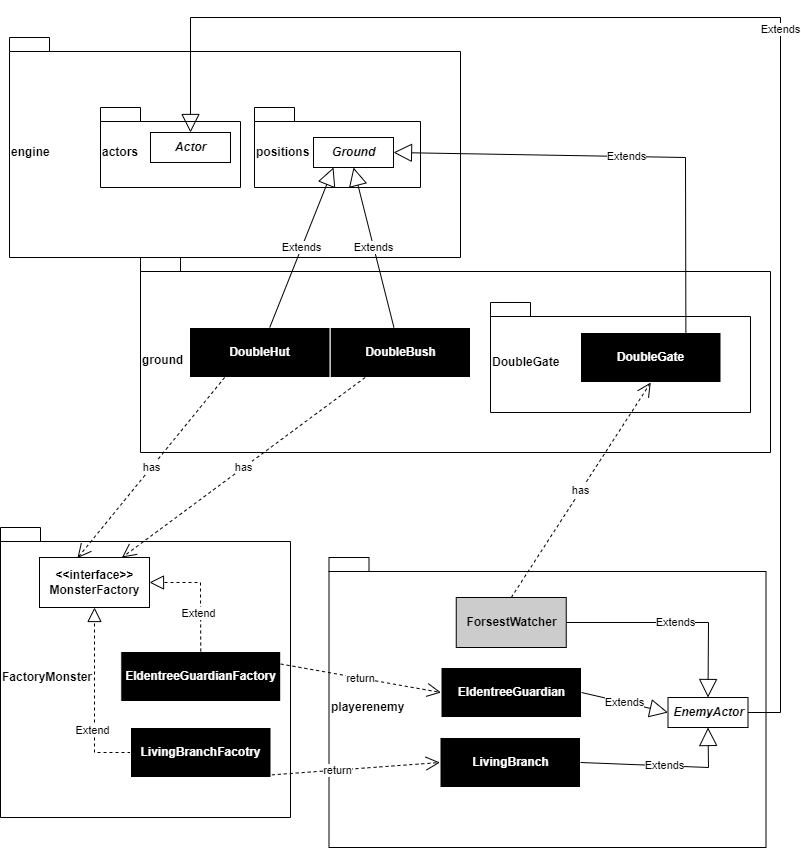

The diagram above was exported from draw.io. Its source (the exported page's mxGraphModel, read from the mxfile embedded in the PNG):
<mxGraphModel dx="1674" dy="770" grid="1" gridSize="10" guides="1" tooltips="1" connect="1" arrows="1" fold="1" page="1" pageScale="1" pageWidth="827" pageHeight="1169" math="0" shadow="0">
  <root>
    <mxCell id="0" />
    <mxCell id="1" parent="0" />
    <mxCell id="ns8SCQZOVBe_fwa9s9YS-15" value="ground" style="shape=folder;fontStyle=1;spacingTop=10;tabWidth=40;tabHeight=14;tabPosition=left;html=1;align=left;" parent="1" vertex="1">
      <mxGeometry x="160" y="300" width="630" height="195" as="geometry" />
    </mxCell>
    <mxCell id="ns8SCQZOVBe_fwa9s9YS-14" value="DoubleGate" style="shape=folder;fontStyle=1;spacingTop=10;tabWidth=40;tabHeight=14;tabPosition=left;html=1;align=left;" parent="1" vertex="1">
      <mxGeometry x="510" y="345" width="260" height="110" as="geometry" />
    </mxCell>
    <mxCell id="ns8SCQZOVBe_fwa9s9YS-4" value="&lt;font color=&quot;#ffffff&quot;&gt;&lt;b&gt;DoubleBush&lt;/b&gt;&lt;/font&gt;" style="html=1;fillColor=#000000;strokeColor=#FFFFFF;" parent="1" vertex="1">
      <mxGeometry x="349.5" y="370" width="140.5" height="50" as="geometry" />
    </mxCell>
    <mxCell id="ns8SCQZOVBe_fwa9s9YS-5" value="&lt;font color=&quot;#ffffff&quot;&gt;&lt;b&gt;DoubleGate&lt;/b&gt;&lt;/font&gt;" style="html=1;fillColor=#000000;strokeColor=#FFFFFF;" parent="1" vertex="1">
      <mxGeometry x="600" y="375" width="140.5" height="50" as="geometry" />
    </mxCell>
    <mxCell id="ns8SCQZOVBe_fwa9s9YS-6" value="&lt;font color=&quot;#ffffff&quot;&gt;&lt;b&gt;DoubleHut&lt;/b&gt;&lt;/font&gt;" style="html=1;fillColor=#000000;strokeColor=#FFFFFF;" parent="1" vertex="1">
      <mxGeometry x="209" y="370" width="140.5" height="50" as="geometry" />
    </mxCell>
    <mxCell id="fnq9zy9n6tYlOuNkXJ8L-3" value="engine" style="shape=folder;fontStyle=1;spacingTop=10;tabWidth=40;tabHeight=14;tabPosition=left;html=1;align=left;" parent="1" vertex="1">
      <mxGeometry x="29" y="80" width="451" height="220" as="geometry" />
    </mxCell>
    <mxCell id="fnq9zy9n6tYlOuNkXJ8L-8" value="actors" style="shape=folder;fontStyle=1;spacingTop=10;tabWidth=40;tabHeight=14;tabPosition=left;html=1;align=left;" parent="1" vertex="1">
      <mxGeometry x="120" y="150" width="140" height="80" as="geometry" />
    </mxCell>
    <mxCell id="fnq9zy9n6tYlOuNkXJ8L-9" value="&lt;b&gt;&lt;i&gt;Actor&lt;/i&gt;&lt;/b&gt;" style="html=1;" parent="1" vertex="1">
      <mxGeometry x="170" y="175" width="80" height="30" as="geometry" />
    </mxCell>
    <mxCell id="ns8SCQZOVBe_fwa9s9YS-13" value="playerenemy" style="shape=folder;fontStyle=1;spacingTop=10;tabWidth=40;tabHeight=14;tabPosition=left;html=1;align=left;" parent="1" vertex="1">
      <mxGeometry x="348.5" y="600" width="437" height="290" as="geometry" />
    </mxCell>
    <mxCell id="ns8SCQZOVBe_fwa9s9YS-1" value="&lt;b&gt;&lt;font color=&quot;#ffffff&quot;&gt;EldentreeGuardian&lt;/font&gt;&lt;/b&gt;" style="html=1;fillColor=#000000;strokeColor=#FFFFFF;" parent="1" vertex="1">
      <mxGeometry x="460.5" y="710" width="140.5" height="50" as="geometry" />
    </mxCell>
    <mxCell id="ns8SCQZOVBe_fwa9s9YS-2" value="&lt;b&gt;&lt;font color=&quot;#ffffff&quot;&gt;LivingBranch&lt;/font&gt;&lt;/b&gt;" style="html=1;fillColor=#000000;strokeColor=#FFFFFF;" parent="1" vertex="1">
      <mxGeometry x="459.5" y="780" width="140.5" height="50" as="geometry" />
    </mxCell>
    <mxCell id="ns8SCQZOVBe_fwa9s9YS-7" value="&lt;b&gt;ForsestWatcher&lt;/b&gt;" style="html=1;fillColor=#CCCCCC;" parent="1" vertex="1">
      <mxGeometry x="475.75" y="640" width="110" height="50" as="geometry" />
    </mxCell>
    <mxCell id="ns8SCQZOVBe_fwa9s9YS-8" value="Extends" style="endArrow=block;endSize=16;endFill=0;html=1;rounded=0;exitX=1;exitY=0.5;exitDx=0;exitDy=0;entryX=0.5;entryY=0;entryDx=0;entryDy=0;" parent="1" source="ns8SCQZOVBe_fwa9s9YS-7" target="ns8SCQZOVBe_fwa9s9YS-9" edge="1">
      <mxGeometry width="160" relative="1" as="geometry">
        <mxPoint x="635.75" y="810" as="sourcePoint" />
        <mxPoint x="655.75" y="755" as="targetPoint" />
        <Array as="points">
          <mxPoint x="728" y="665" />
        </Array>
      </mxGeometry>
    </mxCell>
    <mxCell id="ns8SCQZOVBe_fwa9s9YS-9" value="&lt;b&gt;&lt;i&gt;EnemyActor&lt;/i&gt;&lt;/b&gt;" style="html=1;" parent="1" vertex="1">
      <mxGeometry x="687.5" y="740" width="80" height="30" as="geometry" />
    </mxCell>
    <mxCell id="ns8SCQZOVBe_fwa9s9YS-11" value="Extends" style="endArrow=block;endSize=16;endFill=0;html=1;rounded=0;exitX=1;exitY=0.5;exitDx=0;exitDy=0;entryX=0.5;entryY=1;entryDx=0;entryDy=0;" parent="1" source="ns8SCQZOVBe_fwa9s9YS-2" target="ns8SCQZOVBe_fwa9s9YS-9" edge="1">
      <mxGeometry width="160" relative="1" as="geometry">
        <mxPoint x="605.75" y="765" as="sourcePoint" />
        <mxPoint x="725.75" y="850" as="targetPoint" />
        <Array as="points">
          <mxPoint x="728" y="810" />
        </Array>
      </mxGeometry>
    </mxCell>
    <mxCell id="ns8SCQZOVBe_fwa9s9YS-12" value="Extends" style="endArrow=block;endSize=16;endFill=0;html=1;rounded=0;exitX=1;exitY=0.5;exitDx=0;exitDy=0;entryX=0;entryY=0.5;entryDx=0;entryDy=0;" parent="1" source="ns8SCQZOVBe_fwa9s9YS-1" target="ns8SCQZOVBe_fwa9s9YS-9" edge="1">
      <mxGeometry width="160" relative="1" as="geometry">
        <mxPoint x="621.0000000000002" y="860" as="sourcePoint" />
        <mxPoint x="735.75" y="780" as="targetPoint" />
        <Array as="points" />
      </mxGeometry>
    </mxCell>
    <mxCell id="ns8SCQZOVBe_fwa9s9YS-10" value="Extends" style="endArrow=block;endSize=16;endFill=0;html=1;rounded=0;exitX=1;exitY=0.5;exitDx=0;exitDy=0;entryX=0.5;entryY=0;entryDx=0;entryDy=0;" parent="1" source="ns8SCQZOVBe_fwa9s9YS-9" target="fnq9zy9n6tYlOuNkXJ8L-9" edge="1">
      <mxGeometry width="160" relative="1" as="geometry">
        <mxPoint x="384.5" y="550" as="sourcePoint" />
        <mxPoint x="164.5" y="315" as="targetPoint" />
        <Array as="points">
          <mxPoint x="800" y="755" />
          <mxPoint x="800" y="60" />
          <mxPoint x="210" y="60" />
        </Array>
      </mxGeometry>
    </mxCell>
    <mxCell id="ns8SCQZOVBe_fwa9s9YS-18" value="positions" style="shape=folder;fontStyle=1;spacingTop=10;tabWidth=40;tabHeight=14;tabPosition=left;html=1;align=left;" parent="1" vertex="1">
      <mxGeometry x="274" y="150" width="166" height="80" as="geometry" />
    </mxCell>
    <mxCell id="ns8SCQZOVBe_fwa9s9YS-19" value="&lt;b&gt;&lt;i&gt;Ground&lt;/i&gt;&lt;/b&gt;" style="html=1;" parent="1" vertex="1">
      <mxGeometry x="333" y="180" width="80" height="30" as="geometry" />
    </mxCell>
    <mxCell id="ns8SCQZOVBe_fwa9s9YS-20" value="Extends" style="endArrow=block;endSize=16;endFill=0;html=1;rounded=0;entryX=0.5;entryY=1;entryDx=0;entryDy=0;" parent="1" source="ns8SCQZOVBe_fwa9s9YS-4" target="ns8SCQZOVBe_fwa9s9YS-19" edge="1">
      <mxGeometry width="160" relative="1" as="geometry">
        <mxPoint x="739" y="680" as="sourcePoint" />
        <mxPoint x="278.9999999999998" y="255" as="targetPoint" />
        <Array as="points" />
      </mxGeometry>
    </mxCell>
    <mxCell id="ns8SCQZOVBe_fwa9s9YS-21" value="Extends" style="endArrow=block;endSize=16;endFill=0;html=1;rounded=0;entryX=0.25;entryY=1;entryDx=0;entryDy=0;" parent="1" source="ns8SCQZOVBe_fwa9s9YS-6" target="ns8SCQZOVBe_fwa9s9YS-19" edge="1">
      <mxGeometry width="160" relative="1" as="geometry">
        <mxPoint x="299.7500000000002" y="875" as="sourcePoint" />
        <mxPoint x="391.75" y="220" as="targetPoint" />
        <Array as="points" />
      </mxGeometry>
    </mxCell>
    <mxCell id="ns8SCQZOVBe_fwa9s9YS-22" value="Extends" style="endArrow=block;endSize=16;endFill=0;html=1;rounded=0;entryX=1;entryY=0.5;entryDx=0;entryDy=0;exitX=0.75;exitY=0;exitDx=0;exitDy=0;" parent="1" source="ns8SCQZOVBe_fwa9s9YS-5" target="ns8SCQZOVBe_fwa9s9YS-19" edge="1">
      <mxGeometry width="160" relative="1" as="geometry">
        <mxPoint x="380.222440944882" y="830" as="sourcePoint" />
        <mxPoint x="391.75" y="220" as="targetPoint" />
        <Array as="points">
          <mxPoint x="705" y="200" />
        </Array>
      </mxGeometry>
    </mxCell>
    <mxCell id="ns8SCQZOVBe_fwa9s9YS-23" value="FactoryMonster" style="shape=folder;fontStyle=1;spacingTop=10;tabWidth=40;tabHeight=14;tabPosition=left;html=1;align=left;" parent="1" vertex="1">
      <mxGeometry x="20" y="570" width="290" height="290" as="geometry" />
    </mxCell>
    <mxCell id="ns8SCQZOVBe_fwa9s9YS-25" value="&lt;b&gt;&amp;lt;&amp;lt;interface&amp;gt;&amp;gt;&lt;br&gt;MonsterFactory&lt;br&gt;&lt;/b&gt;" style="html=1;" parent="1" vertex="1">
      <mxGeometry x="59" y="600" width="110" height="50" as="geometry" />
    </mxCell>
    <mxCell id="ns8SCQZOVBe_fwa9s9YS-26" value="" style="endArrow=block;dashed=1;endFill=0;endSize=12;html=1;rounded=0;exitX=0;exitY=0.5;exitDx=0;exitDy=0;entryX=0.5;entryY=1;entryDx=0;entryDy=0;" parent="1" source="ns8SCQZOVBe_fwa9s9YS-35" target="ns8SCQZOVBe_fwa9s9YS-25" edge="1">
      <mxGeometry width="160" relative="1" as="geometry">
        <mxPoint x="262.5" y="570" as="sourcePoint" />
        <mxPoint x="537.75" y="505" as="targetPoint" />
        <Array as="points">
          <mxPoint x="114" y="795" />
        </Array>
      </mxGeometry>
    </mxCell>
    <mxCell id="ns8SCQZOVBe_fwa9s9YS-27" value="Extend" style="edgeLabel;html=1;align=center;verticalAlign=middle;resizable=0;points=[];" parent="ns8SCQZOVBe_fwa9s9YS-26" vertex="1" connectable="0">
      <mxGeometry x="-0.3518" y="3" relative="1" as="geometry">
        <mxPoint as="offset" />
      </mxGeometry>
    </mxCell>
    <mxCell id="ns8SCQZOVBe_fwa9s9YS-28" value="return" style="endArrow=open;endSize=12;dashed=1;html=1;rounded=0;entryX=0;entryY=0.5;entryDx=0;entryDy=0;exitX=0.75;exitY=1;exitDx=0;exitDy=0;" parent="1" source="ns8SCQZOVBe_fwa9s9YS-35" target="ns8SCQZOVBe_fwa9s9YS-2" edge="1">
      <mxGeometry width="160" relative="1" as="geometry">
        <mxPoint x="300" y="545" as="sourcePoint" />
        <mxPoint x="429.75" y="635" as="targetPoint" />
      </mxGeometry>
    </mxCell>
    <mxCell id="ns8SCQZOVBe_fwa9s9YS-29" value="has" style="endArrow=open;endSize=12;dashed=1;html=1;rounded=0;exitX=0.25;exitY=1;exitDx=0;exitDy=0;entryX=0.345;entryY=0.012;entryDx=0;entryDy=0;entryPerimeter=0;" parent="1" source="ns8SCQZOVBe_fwa9s9YS-6" target="ns8SCQZOVBe_fwa9s9YS-25" edge="1">
      <mxGeometry width="160" relative="1" as="geometry">
        <mxPoint x="220" y="990" as="sourcePoint" />
        <mxPoint x="240.75" y="598" as="targetPoint" />
        <Array as="points" />
      </mxGeometry>
    </mxCell>
    <mxCell id="ns8SCQZOVBe_fwa9s9YS-31" value="has" style="endArrow=open;endSize=12;dashed=1;html=1;rounded=0;exitX=0.25;exitY=1;exitDx=0;exitDy=0;entryX=0.75;entryY=0;entryDx=0;entryDy=0;" parent="1" source="ns8SCQZOVBe_fwa9s9YS-4" target="ns8SCQZOVBe_fwa9s9YS-25" edge="1">
      <mxGeometry width="160" relative="1" as="geometry">
        <mxPoint x="239" y="850" as="sourcePoint" />
        <mxPoint x="114.45945945945937" y="690" as="targetPoint" />
        <Array as="points" />
      </mxGeometry>
    </mxCell>
    <mxCell id="ns8SCQZOVBe_fwa9s9YS-34" value="&lt;b&gt;&lt;font color=&quot;#ffffff&quot;&gt;EldentreeGuardianFactory&lt;/font&gt;&lt;/b&gt;" style="html=1;fillColor=#000000;strokeColor=#FFFFFF;" parent="1" vertex="1">
      <mxGeometry x="140.25" y="694" width="160" height="50" as="geometry" />
    </mxCell>
    <mxCell id="ns8SCQZOVBe_fwa9s9YS-35" value="&lt;b&gt;&lt;font color=&quot;#ffffff&quot;&gt;LivingBranchFacotry&lt;/font&gt;&lt;/b&gt;" style="html=1;fillColor=#000000;strokeColor=#FFFFFF;" parent="1" vertex="1">
      <mxGeometry x="150" y="770" width="140.5" height="50" as="geometry" />
    </mxCell>
    <mxCell id="ns8SCQZOVBe_fwa9s9YS-36" value="" style="endArrow=block;dashed=1;endFill=0;endSize=12;html=1;rounded=0;exitX=0.5;exitY=0;exitDx=0;exitDy=0;entryX=1;entryY=0.5;entryDx=0;entryDy=0;" parent="1" source="ns8SCQZOVBe_fwa9s9YS-34" target="ns8SCQZOVBe_fwa9s9YS-25" edge="1">
      <mxGeometry width="160" relative="1" as="geometry">
        <mxPoint x="200.25" y="580" as="sourcePoint" />
        <mxPoint x="150" y="655" as="targetPoint" />
        <Array as="points">
          <mxPoint x="220" y="625" />
        </Array>
      </mxGeometry>
    </mxCell>
    <mxCell id="ns8SCQZOVBe_fwa9s9YS-37" value="Extend" style="edgeLabel;html=1;align=center;verticalAlign=middle;resizable=0;points=[];" parent="ns8SCQZOVBe_fwa9s9YS-36" vertex="1" connectable="0">
      <mxGeometry x="-0.3518" y="3" relative="1" as="geometry">
        <mxPoint as="offset" />
      </mxGeometry>
    </mxCell>
    <mxCell id="ns8SCQZOVBe_fwa9s9YS-38" value="return" style="endArrow=open;endSize=12;dashed=1;html=1;rounded=0;entryX=0;entryY=0.5;entryDx=0;entryDy=0;exitX=1;exitY=0.25;exitDx=0;exitDy=0;" parent="1" source="ns8SCQZOVBe_fwa9s9YS-34" target="ns8SCQZOVBe_fwa9s9YS-1" edge="1">
      <mxGeometry width="160" relative="1" as="geometry">
        <mxPoint x="225.375" y="410" as="sourcePoint" />
        <mxPoint x="429.75" y="475" as="targetPoint" />
      </mxGeometry>
    </mxCell>
    <mxCell id="ns8SCQZOVBe_fwa9s9YS-39" value="has" style="endArrow=open;endSize=12;dashed=1;html=1;rounded=0;exitX=0.5;exitY=0;exitDx=0;exitDy=0;entryX=0.5;entryY=1;entryDx=0;entryDy=0;" parent="1" source="ns8SCQZOVBe_fwa9s9YS-7" target="ns8SCQZOVBe_fwa9s9YS-5" edge="1">
      <mxGeometry width="160" relative="1" as="geometry">
        <mxPoint x="394.625" y="430" as="sourcePoint" />
        <mxPoint x="151.5" y="610" as="targetPoint" />
        <Array as="points" />
      </mxGeometry>
    </mxCell>
  </root>
</mxGraphModel>